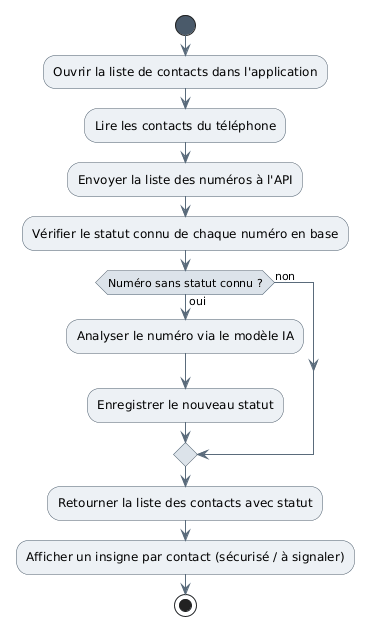

The diagram above was rendered by PlantUML. Its source (embedded in the PNG):
@startuml
skinparam backgroundColor #FFFFFF
skinparam shadowing false
skinparam defaultFontName Arial
skinparam ActivityBackgroundColor #EDF1F5
skinparam ActivityBorderColor #4A5A6A
skinparam ActivityDiamondBackgroundColor #DCE3EA
skinparam ActivityDiamondBorderColor #4A5A6A
skinparam ArrowColor #5A6B7B
skinparam ActivityStartColor #4A5A6A
skinparam ActivityEndColor #4A5A6A

start
:Ouvrir la liste de contacts dans l'application;
:Lire les contacts du téléphone;
:Envoyer la liste des numéros à l'API;
:Vérifier le statut connu de chaque numéro en base;
if (Numéro sans statut connu ?) then (oui)
  :Analyser le numéro via le modèle IA;
  :Enregistrer le nouveau statut;
else (non)
endif
:Retourner la liste des contacts avec statut;
:Afficher un insigne par contact (sécurisé / à signaler);
stop
@enduml